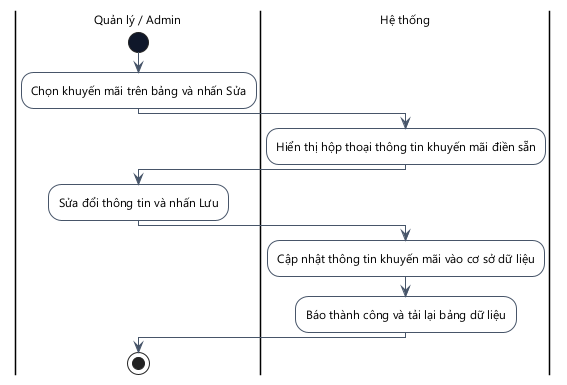

The diagram above was rendered by PlantUML. Its source (embedded in the PNG):
@startuml
skinparam DefaultFontName "Segoe UI"
skinparam DefaultFontSize 12
skinparam ActivityMinimalWidth 180
skinparam ActivityPadding 8
skinparam ActivityMargin 8
skinparam backgroundcolor white
skinparam ActivityBackgroundColor white
skinparam ActivityBorderColor #475569
skinparam ActivityStartColor #0F172A
skinparam ActivityEndColor #0F172A
skinparam ActivityDiamondBackgroundColor white
skinparam ActivityDiamondBorderColor #475569
skinparam ArrowColor #475569
skinparam ActivityBorderThickness 1
skinparam ArrowThickness 1
skinparam linetype ortho

|Quản lý / Admin|
start
:Chọn khuyến mãi trên bảng và nhấn Sửa;
|Hệ thống|
:Hiển thị hộp thoại thông tin khuyến mãi điền sẵn;
|Quản lý / Admin|
:Sửa đổi thông tin và nhấn Lưu;
|Hệ thống|
:Cập nhật thông tin khuyến mãi vào cơ sở dữ liệu;
:Báo thành công và tải lại bảng dữ liệu;
|Quản lý / Admin|
stop
@enduml